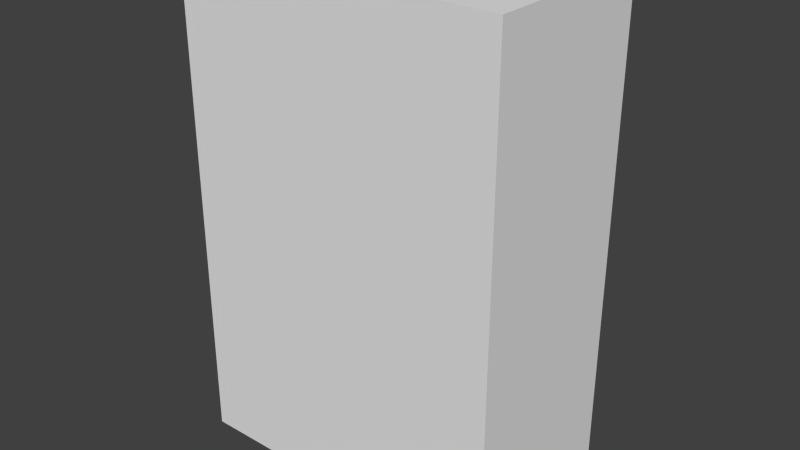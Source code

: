 # Source: vending1_1.blend  (saved by Blender 2.76.0; exported with 4.5.12 LTS)
import bpy
from mathutils import Matrix  # noqa: F401  (used for matrix-valued properties, if any)

bpy.ops.wm.read_factory_settings(use_empty=True)
scene = bpy.context.scene
scene.name = 'Scene'

# ---- collections
col_collection_1 = bpy.data.collections.new('Collection 1'); scene.collection.children.link(col_collection_1)

# ---- world
world_world = bpy.data.worlds.new('World'); scene.world = world_world
world_world.color = (0.05088, 0.05088, 0.05088)
world_world.use_sun_shadow = False
world_world.sun_shadow_jitter_overblur = 0.0
world_world.cycles.sampling_method = 'MANUAL'
world_world.cycles.sample_map_resolution = 256

# ---- meshes
me_plane = bpy.data.meshes.new('Plane')
me_plane.from_pydata([(0.8, -0.32, -1.28), (-0.8, -0.32, -1.28), (0.8, -0.32, 1.12), (-0.8, -0.32, 1.12), (-0.7473, 0.56, -0.02821), (-0.7473, 0.56, 0.9075), (-0.7167, 0.56, 0.9687), (-0.6617, 0.56, 1.015), (-0.5914, 0.56, 1.03), (0.5743, 0.56, 1.03), (0.6835, 0.56, -0.02821), (0.6835, 0.56, 0.1406), (0.7258, 0.56, 0.1829), (0.7258, 0.56, 0.2028), (0.6908, 0.56, 0.2541), (0.682, 0.56, 0.316), (0.7041, 0.56, 0.3617), (0.7233, 0.56, 0.3794), (0.7233, 0.56, 0.4415), (0.6938, 0.56, 0.4856), (0.6835, 0.56, 0.5298), (0.6953, 0.56, 0.5829), (0.7174, 0.56, 0.6227), (0.7174, 0.56, 0.6951), (0.6879, 0.56, 0.7348), (0.6849, 0.56, 0.7732), (0.6938, 0.56, 0.8145), (0.7144, 0.56, 0.8587), (0.7144, 0.56, 0.8977), (0.6731, 0.56, 0.9103), (0.6451, 0.56, 0.9428), (0.6437, 0.56, 0.9929), (0.6142, 0.56, 1.0), (-0.7473, 0.41, -0.02821), (-0.7473, 0.41, 0.9075), (-0.7167, 0.41, 0.9687), (-0.6617, 0.41, 1.015), (-0.5914, 0.41, 1.03), (0.5743, 0.41, 1.03), (0.6835, 0.41, -0.02821), (0.6835, 0.41, 0.1406), (0.7258, 0.41, 0.1829), (0.7258, 0.41, 0.2028), (0.6908, 0.41, 0.2541), (0.682, 0.41, 0.316), (0.7041, 0.41, 0.3617), (0.7233, 0.41, 0.3794), (0.7233, 0.41, 0.4415), (0.6938, 0.41, 0.4856), (0.6835, 0.41, 0.5298), (0.6953, 0.41, 0.5829), (0.7174, 0.41, 0.6227), (0.7174, 0.41, 0.6951), (0.6879, 0.41, 0.7348), (0.6849, 0.41, 0.7732), (0.6938, 0.41, 0.8145), (0.7144, 0.41, 0.8587), (0.7144, 0.41, 0.8977), (0.6731, 0.41, 0.9103), (0.6451, 0.41, 0.9428), (0.6437, 0.41, 0.9929), (0.6142, 0.41, 1.0), (-0.3967, 0.48, -0.9049), (0.6483, 0.48, -0.9049), (0.6483, 0.52, -0.6512), (-0.3952, 0.52, -0.6512), (-0.7199, 0.56, -0.8436), (-0.6112, 0.56, -0.8436), (-0.6112, 0.56, -0.7472), (-0.7194, 0.56, -0.7472), (-0.7199, 0.54, -0.8436), (-0.6112, 0.54, -0.8436), (-0.6112, 0.54, -0.7472), (-0.7194, 0.54, -0.7472), (-0.4101, 0.56, -0.9174), (-0.3967, 0.547, -0.9049), (0.6483, 0.547, -0.9049), (0.662, 0.56, -0.9193), (0.6483, 0.547, -0.6512), (0.6616, 0.56, -0.6367), (-0.3952, 0.547, -0.6512), (-0.4096, 0.56, -0.6379), (0.7938, 0.56, 1.107), (0.8, 0.5466, 1.12), (0.8, 0.5466, -1.28), (0.7938, 0.56, -1.264), (-0.8, 0.5466, -1.28), (-0.7866, 0.56, -1.264), (-0.7866, 0.56, 1.107), (-0.8, 0.5466, 1.12), (-0.7473, 0.56, 1.107), (0.7938, 0.56, 1.03), (0.8, 0.2124, 1.12), (-0.8, 0.2124, -1.28), (-0.8, 0.2124, 1.12), (0.8, 0.2124, -1.28)], [], [(76, 63, 64), (8, 7, 90), (31, 32, 9), (92, 95, 83), (12, 13, 91), (58, 29, 57), (30, 59, 60), (16, 45, 46), (71, 67, 70), (63, 62, 65), (20, 19, 48), (80, 78, 65), (11, 40, 41), (95, 84, 83), (5, 34, 33), (4, 33, 39), (9, 38, 37), (6, 35, 34), (32, 61, 38), (31, 60, 61), (17, 46, 47), (72, 71, 73), (0, 93, 95), (23, 52, 53), (69, 68, 72), (67, 71, 72), (24, 53, 54), (12, 41, 42), (78, 64, 65), (29, 28, 57), (7, 36, 35), (7, 8, 37), (16, 15, 44), (37, 49, 44), (73, 69, 72), (85, 79, 12), (26, 55, 56), (13, 42, 43), (14, 15, 16), (33, 34, 37), (64, 63, 65), (83, 90, 89), (22, 51, 52), (83, 94, 92), (21, 50, 51), (67, 66, 70), (10, 39, 40), (75, 76, 77), (78, 79, 77), (80, 81, 79), (80, 75, 74), (88, 5, 4), (94, 89, 93), (12, 11, 41), (89, 86, 93), (82, 31, 9), (53, 52, 51), (90, 82, 9), (89, 88, 87), (25, 54, 55), (87, 88, 4), (44, 40, 33), (3, 94, 93), (42, 41, 40), (26, 25, 55), (58, 55, 59), (53, 50, 49), (11, 10, 40), (43, 42, 40), (78, 76, 64), (54, 38, 59), (10, 4, 39), (18, 17, 47), (17, 18, 91), (14, 13, 43), (68, 67, 72), (25, 24, 54), (66, 69, 70), (61, 60, 59), (71, 70, 73), (53, 51, 50), (44, 43, 40), (40, 39, 33), (9, 32, 38), (8, 9, 37), (69, 73, 70), (57, 56, 58), (33, 37, 44), (54, 53, 38), (66, 87, 69), (35, 36, 37), (4, 5, 33), (66, 67, 87), (48, 47, 45), (49, 20, 48), (47, 46, 45), (48, 45, 44), (45, 16, 44), (9, 8, 90), (1, 3, 93), (6, 7, 35), (94, 3, 2), (83, 82, 90), (22, 21, 51), (75, 80, 65), (84, 86, 87), (38, 61, 59), (55, 54, 59), (24, 23, 53), (2, 92, 94), (31, 30, 60), (58, 56, 55), (0, 1, 93), (18, 47, 48), (86, 89, 87), (32, 31, 61), (28, 91, 27), (36, 7, 37), (2, 0, 95), (53, 49, 38), (28, 31, 91), (84, 95, 93), (27, 56, 57), (17, 16, 46), (28, 27, 57), (83, 89, 94), (27, 26, 56), (85, 12, 91), (13, 14, 17), (23, 22, 52), (30, 29, 58), (49, 48, 44), (7, 6, 90), (74, 77, 85), (22, 23, 91), (23, 27, 91), (79, 81, 10), (34, 35, 37), (23, 26, 27), (19, 18, 48), (69, 4, 81), (10, 11, 12), (81, 4, 10), (23, 24, 25), (79, 10, 12), (59, 30, 58), (13, 17, 91), (15, 14, 44), (18, 22, 91), (76, 75, 63), (85, 84, 87), (91, 82, 83), (69, 87, 4), (62, 75, 65), (23, 25, 26), (83, 84, 91), (67, 68, 74), (77, 79, 85), (92, 2, 95), (28, 29, 31), (74, 87, 67), (68, 81, 74), (14, 16, 17), (49, 37, 38), (6, 5, 88), (19, 20, 21), (13, 12, 42), (0, 2, 1), (18, 19, 21), (21, 20, 50), (69, 81, 68), (18, 21, 22), (74, 75, 77), (76, 78, 77), (78, 80, 79), (81, 80, 74), (85, 91, 84), (93, 86, 84), (88, 89, 90), (90, 6, 88), (85, 87, 74), (91, 31, 82), (5, 6, 34), (14, 43, 44), (29, 30, 31), (20, 49, 50), (75, 62, 63), (2, 3, 1)])
_uv = me_plane.uv_layers.new(name='UVMap')
_uv.uv.foreach_set('vector', [0.1319, 0.2073, 0.1319, 0.2073, 0.1319, 0.2108, 0.3101, 0.9634, 0.3236, 0.9571, 0.3406, 0.9946, 0.03993, 0.9488, 0.04565, 0.9518, 0.0534, 0.9637, 0.3701, 0.9944, 0.3645, 0.5136, 0.355, 0.9947, 0.02393, 0.6231, 0.02393, 0.6311, 0.0109, 0.9638, 0.3143, 0.7283, 0.3143, 0.7283, 0.3141, 0.7282, 0.3144, 0.7286, 0.3144, 0.7286, 0.3144, 0.729, 0.3141, 0.7235, 0.3141, 0.7235, 0.314, 0.7237, 0.3078, 0.2402, 0.3078, 0.2402, 0.3083, 0.2402, 0.04135, 0.1859, 0.2606, 0.1816, 0.2614, 0.2624, 0.3142, 0.725, 0.3142, 0.7246, 0.3142, 0.7246, 0.1589, 0.06021, 0.1513, 0.06043, 0.1589, 0.06021, 0.3142, 0.7216, 0.3142, 0.7216, 0.314, 0.722, 0.3645, 0.5136, 0.3494, 0.5139, 0.355, 0.9947, 0.3209, 0.7283, 0.3209, 0.7283, 0.3208, 0.72, 0.3208, 0.72, 0.3208, 0.72, 0.3142, 0.7201, 0.3147, 0.7294, 0.3147, 0.7294, 0.3202, 0.7294, 0.3208, 0.7288, 0.3208, 0.7288, 0.3209, 0.7283, 0.3145, 0.7291, 0.3145, 0.7291, 0.3147, 0.7294, 0.3144, 0.729, 0.3144, 0.729, 0.3145, 0.7291, 0.314, 0.7237, 0.314, 0.7237, 0.314, 0.7242, 0.3075, 0.2371, 0.3074, 0.2047, 0.3247, 0.2371, 0.3678, 0.5132, 0.3565, 0.5136, 0.3565, 0.5136, 0.3141, 0.7264, 0.3141, 0.7264, 0.3142, 0.7268, 0.3084, 0.2412, 0.3078, 0.2412, 0.3078, 0.2412, 0.3078, 0.2402, 0.3078, 0.2402, 0.3078, 0.2412, 0.3142, 0.7268, 0.3142, 0.7268, 0.3142, 0.7271, 0.314, 0.722, 0.314, 0.722, 0.314, 0.7221, 0.1513, 0.06043, 0.1513, 0.06043, 0.1589, 0.06021, 0.3143, 0.7283, 0.3141, 0.7282, 0.3141, 0.7282, 0.3205, 0.7292, 0.3205, 0.7292, 0.3208, 0.7288, 0.3205, 0.7292, 0.3202, 0.7294, 0.3202, 0.7294, 0.3141, 0.7235, 0.3142, 0.7231, 0.3142, 0.7231, 0.3086, 0.9511, 0.03386, 0.7579, 0.0341, 0.6751, 0.3084, 0.2412, 0.3084, 0.2412, 0.3078, 0.2412, 0.01094, 0.04168, 0.03739, 0.2896, 0.02393, 0.6231, 0.3142, 0.7275, 0.3142, 0.7275, 0.3141, 0.7279, 0.314, 0.7221, 0.314, 0.7221, 0.3142, 0.7226, 0.03063, 0.6517, 0.03234, 0.6765, 0.0281, 0.695, 0.3331, 0.5364, 0.3377, 0.9031, 0.3086, 0.9511, 0.04187, 0.2667, 0.04135, 0.1859, 0.2614, 0.2624, 0.349, 0.7271, 0.349, 0.7271, 0.349, 0.7271, 0.3141, 0.7258, 0.3141, 0.7258, 0.3141, 0.7264, 0.3582, 0.9415, 0.3593, 0.9415, 0.3593, 0.9415, 0.3142, 0.7255, 0.3142, 0.7255, 0.3141, 0.7258, 0.3078, 0.2402, 0.3083, 0.2402, 0.3083, 0.2402, 0.3142, 0.7201, 0.3142, 0.7201, 0.3142, 0.7216, 0.1417, 0.1778, 0.1386, 0.1779, 0.1386, 0.1779, 0.1386, 0.1793, 0.1386, 0.1793, 0.1386, 0.1779, 0.1509, 0.1772, 0.1509, 0.1772, 0.1478, 0.1773, 0.1417, 0.1792, 0.1417, 0.1778, 0.1417, 0.1778, 0.3482, 0.9946, 0.3396, 0.9135, 0.3349, 0.5324, 0.3701, 0.9944, 0.355, 0.9947, 0.3645, 0.5136, 0.314, 0.722, 0.3142, 0.7216, 0.314, 0.722, 0.355, 0.9947, 0.3494, 0.5139, 0.3645, 0.5136, 0.0109, 0.9946, 0.03993, 0.9488, 0.0534, 0.9637, 0.03305, 0.8372, 0.02744, 0.8219, 0.02743, 0.7939, 0.3406, 0.9946, 0.0109, 0.9946, 0.0534, 0.9637, 0.3485, 0.7336, 0.3484, 0.7332, 0.3481, 0.6754, 0.3142, 0.7271, 0.3142, 0.7271, 0.3142, 0.7275, 0.3361, 0.02868, 0.3482, 0.9946, 0.3349, 0.5324, 0.0341, 0.6751, 0.03378, 0.6072, 0.3331, 0.5364, 0.3659, 0.7315, 0.3655, 0.7315, 0.3653, 0.7143, 0.0258, 0.6314, 0.02579, 0.6237, 0.03378, 0.6072, 0.3142, 0.7275, 0.3142, 0.7271, 0.3142, 0.7275, 0.03591, 0.9051, 0.03195, 0.868, 0.04128, 0.9177, 0.03305, 0.8372, 0.03163, 0.7784, 0.03386, 0.7579, 0.3142, 0.7216, 0.3142, 0.7201, 0.3142, 0.7216, 0.03242, 0.6512, 0.0258, 0.6314, 0.03378, 0.6072, 0.1319, 0.2108, 0.1319, 0.2073, 0.1319, 0.2108, 0.03362, 0.852, 0.05491, 0.9514, 0.04128, 0.9177, 0.3142, 0.7201, 0.3208, 0.72, 0.3142, 0.7201, 0.314, 0.7242, 0.314, 0.7237, 0.314, 0.7242, 0.02443, 0.7021, 0.02443, 0.7271, 0.0109, 0.9638, 0.3142, 0.7226, 0.314, 0.7221, 0.3142, 0.7226, 0.3078, 0.2412, 0.3078, 0.2402, 0.3078, 0.2412, 0.3142, 0.7271, 0.3142, 0.7268, 0.3142, 0.7271, 0.3083, 0.2402, 0.3084, 0.2412, 0.3083, 0.2402, 0.04726, 0.94, 0.04161, 0.9371, 0.04128, 0.9177, 0.3074, 0.2047, 0.3247, 0.2047, 0.3247, 0.2371, 0.03305, 0.8372, 0.02743, 0.7939, 0.03163, 0.7784, 0.0341, 0.6751, 0.03242, 0.6512, 0.03378, 0.6072, 0.03378, 0.6072, 0.03367, 0.5418, 0.3331, 0.5364, 0.3147, 0.7294, 0.3145, 0.7291, 0.3147, 0.7294, 0.3202, 0.7294, 0.3147, 0.7294, 0.3202, 0.7294, 0.3084, 0.2412, 0.3084, 0.2412, 0.3083, 0.2402, 0.02803, 0.9003, 0.02802, 0.8852, 0.03591, 0.9051, 0.3331, 0.5364, 0.3086, 0.9511, 0.0341, 0.6751, 0.03362, 0.852, 0.03305, 0.8372, 0.05491, 0.9514, 0.3256, 0.2003, 0.3361, 0.02868, 0.326, 0.2396, 0.3322, 0.9271, 0.3219, 0.9451, 0.3086, 0.9511, 0.3208, 0.72, 0.3209, 0.7283, 0.3208, 0.72, 0.3256, 0.2003, 0.3051, 0.201, 0.3361, 0.02877, 0.03189, 0.7408, 0.02629, 0.7238, 0.02992, 0.6929, 0.3142, 0.725, 0.3142, 0.725, 0.3142, 0.7246, 0.02629, 0.7238, 0.02629, 0.6997, 0.02992, 0.6929, 0.03189, 0.7408, 0.02992, 0.6929, 0.0341, 0.6751, 0.3141, 0.7235, 0.3141, 0.7235, 0.3142, 0.7231, 0.0534, 0.9637, 0.3101, 0.9634, 0.3406, 0.9946, 0.3657, 0.7143, 0.3659, 0.7315, 0.3653, 0.7143, 0.3208, 0.7288, 0.3205, 0.7292, 0.3208, 0.7288, 0.3593, 0.9415, 0.3609, 0.9414, 0.3609, 0.9414, 0.349, 0.7271, 0.349, 0.7271, 0.349, 0.7271, 0.3141, 0.7258, 0.3142, 0.7255, 0.3141, 0.7258, 0.1396, 0.2071, 0.1396, 0.2106, 0.1396, 0.2106, 0.3482, 0.675, 0.3482, 0.675, 0.3481, 0.675, 0.05491, 0.9514, 0.04726, 0.94, 0.04128, 0.9177, 0.03195, 0.868, 0.03362, 0.852, 0.04128, 0.9177, 0.3142, 0.7268, 0.3141, 0.7264, 0.3142, 0.7268, 0.3609, 0.9414, 0.3593, 0.9415, 0.3593, 0.9415, 0.3144, 0.729, 0.3144, 0.7286, 0.3144, 0.729, 0.03591, 0.9051, 0.02802, 0.8852, 0.03195, 0.868, 0.3678, 0.5132, 0.3678, 0.5132, 0.3565, 0.5136, 0.314, 0.7242, 0.314, 0.7242, 0.3142, 0.7246, 0.3482, 0.675, 0.3485, 0.7336, 0.3481, 0.6754, 0.3145, 0.7291, 0.3144, 0.729, 0.3145, 0.7291, 0.02619, 0.9106, 0.0109, 0.9638, 0.02618, 0.8948, 0.3205, 0.7292, 0.3205, 0.7292, 0.3202, 0.7294, 0.3659, 0.7315, 0.3657, 0.7143, 0.3653, 0.7143, 0.03305, 0.8372, 0.03386, 0.7579, 0.05491, 0.9514, 0.02619, 0.9106, 0.03993, 0.9488, 0.0109, 0.9638, 0.3494, 0.5139, 0.3565, 0.5136, 0.3565, 0.5136, 0.3141, 0.7279, 0.3141, 0.7279, 0.3141, 0.7282, 0.314, 0.7237, 0.3141, 0.7235, 0.314, 0.7237, 0.3141, 0.7282, 0.3141, 0.7279, 0.3141, 0.7282, 0.3582, 0.9415, 0.3582, 0.9415, 0.3593, 0.9415, 0.3141, 0.7279, 0.3142, 0.7275, 0.3141, 0.7279, 0.01094, 0.04168, 0.02393, 0.6231, 0.0109, 0.9638, 0.02393, 0.6311, 0.03063, 0.6517, 0.02443, 0.7021, 0.3141, 0.7264, 0.3141, 0.7258, 0.3141, 0.7264, 0.3144, 0.7286, 0.3143, 0.7283, 0.3143, 0.7283, 0.03386, 0.7579, 0.03189, 0.7408, 0.0341, 0.6751, 0.3236, 0.9571, 0.334, 0.9384, 0.3406, 0.9946, 0.267, 0.1722, 0.03731, 0.1801, 0.01094, 0.04168, 0.02558, 0.8, 0.02559, 0.8291, 0.0109, 0.9638, 0.02559, 0.8291, 0.02618, 0.8948, 0.0109, 0.9638, 0.03739, 0.2896, 0.2679, 0.278, 0.0319, 0.538, 0.3377, 0.9031, 0.3322, 0.9271, 0.3086, 0.9511, 0.02559, 0.8291, 0.03015, 0.877, 0.02618, 0.8948, 0.3142, 0.7246, 0.314, 0.7242, 0.3142, 0.7246, 0.326, 0.2396, 0.3349, 0.5324, 0.2679, 0.278, 0.0319, 0.538, 0.03201, 0.606, 0.02393, 0.6231, 0.2679, 0.278, 0.3349, 0.5324, 0.0319, 0.538, 0.02559, 0.8291, 0.03127, 0.845, 0.03185, 0.8604, 0.03739, 0.2896, 0.0319, 0.538, 0.02393, 0.6231, 0.3144, 0.7286, 0.3144, 0.7286, 0.3143, 0.7283, 0.02393, 0.6311, 0.02443, 0.7021, 0.0109, 0.9638, 0.3142, 0.7231, 0.3142, 0.7226, 0.3142, 0.7231, 0.02443, 0.7271, 0.02558, 0.8, 0.0109, 0.9638, 0.1319, 0.2073, 0.1396, 0.2071, 0.1319, 0.2073, 0.3481, 0.675, 0.3482, 0.675, 0.3481, 0.675, 0.3484, 0.7314, 0.3484, 0.7332, 0.3485, 0.7336, 0.326, 0.2396, 0.3361, 0.02868, 0.3349, 0.5324, 0.1396, 0.2071, 0.1396, 0.2071, 0.1396, 0.2106, 0.02559, 0.8291, 0.03185, 0.8604, 0.03015, 0.877, 0.3485, 0.7336, 0.3482, 0.675, 0.3484, 0.7314, 0.3051, 0.201, 0.3056, 0.2402, 0.267, 0.1722, 0.03731, 0.1801, 0.03739, 0.2896, 0.01094, 0.04168, 0.3655, 0.7315, 0.3659, 0.7315, 0.3653, 0.7143, 0.02619, 0.9106, 0.03417, 0.9156, 0.03993, 0.9488, 0.267, 0.1722, 0.3361, 0.02877, 0.3051, 0.201, 0.3056, 0.2402, 0.2679, 0.278, 0.267, 0.1722, 0.03063, 0.6517, 0.0281, 0.695, 0.02443, 0.7021, 0.03386, 0.7579, 0.3086, 0.9511, 0.05491, 0.9514, 0.334, 0.9384, 0.3396, 0.9135, 0.3482, 0.9946, 0.0301, 0.7448, 0.03209, 0.7625, 0.02983, 0.7839, 0.314, 0.7221, 0.314, 0.722, 0.314, 0.7221, 0.3645, 0.7345, 0.3645, 0.7445, 0.3673, 0.7345, 0.02443, 0.7271, 0.0301, 0.7448, 0.02983, 0.7839, 0.3142, 0.7255, 0.3142, 0.725, 0.3142, 0.7255, 0.326, 0.2396, 0.2679, 0.278, 0.3056, 0.2402, 0.02443, 0.7271, 0.02983, 0.7839, 0.02558, 0.8, 0.1417, 0.1778, 0.1417, 0.1778, 0.1386, 0.1779, 0.1386, 0.1779, 0.1386, 0.1793, 0.1386, 0.1779, 0.1478, 0.1773, 0.1509, 0.1772, 0.1478, 0.1773, 0.1417, 0.1791, 0.1417, 0.1792, 0.1417, 0.1778, 0.3481, 0.6754, 0.3484, 0.7314, 0.3482, 0.675, 0.3565, 0.5136, 0.3494, 0.5139, 0.3494, 0.5139, 0.349, 0.7271, 0.349, 0.7271, 0.349, 0.7271, 0.3406, 0.9946, 0.334, 0.9384, 0.3482, 0.9946, 0.01094, 0.04168, 0.3361, 0.02877, 0.267, 0.1722, 0.0109, 0.9638, 0.03993, 0.9488, 0.0109, 0.9946, 0.3209, 0.7283, 0.3208, 0.7288, 0.3209, 0.7283, 0.3142, 0.7226, 0.3142, 0.7226, 0.3142, 0.7231, 0.03417, 0.9156, 0.0396, 0.9286, 0.03993, 0.9488, 0.3142, 0.725, 0.3142, 0.725, 0.3142, 0.7255, 0.1396, 0.2071, 0.1396, 0.2071, 0.1319, 0.2073, 0.3645, 0.7445, 0.3673, 0.7445, 0.3673, 0.7345])
me_plane.use_remesh_preserve_volume = False
me_plane.use_remesh_preserve_attributes = False
me_plane.use_mirror_vertex_groups = False
me_plane.update()

# ---- objects
ob_vending1 = bpy.data.objects.new('vending1', me_plane)

# ---- transforms, parenting, visibility, modifiers, constraints
ob_vending1.location = (0.0, 0.0, 0.0)
ob_vending1.lineart.crease_threshold = 0.0

# ---- collection membership
col_collection_1.objects.link(ob_vending1)

# ---- scene / render settings (as saved in the file)
scene.frame_start = 1; scene.frame_end = 2; scene.frame_set(1)
scene.render.engine = 'BLENDER_EEVEE_NEXT'
scene.render.resolution_percentage = 50
scene.render.dither_intensity = 0.0
scene.cycles.use_denoising = False
scene.cycles.samples = 10
scene.cycles.sampling_pattern = 'TABULATED_SOBOL'
scene.cycles.light_sampling_threshold = 0.0
scene.cycles.use_adaptive_sampling = False
scene.cycles.use_light_tree = False
scene.cycles.blur_glossy = 0.0
scene.cycles.pixel_filter_type = 'GAUSSIAN'
scene.cycles.sample_clamp_indirect = 0.0
scene.view_settings.view_transform = 'Standard'
bpy.context.view_layer.update()

# ---- added for rendering (the .blend has no active camera and no usable light): camera, sun
cam_auto = bpy.data.cameras.new('AutoCamera')
cam_auto.lens = 50.0
cam_auto.sensor_width = 36.0
cam_auto.clip_end = 1000.0
ob_auto_camera = bpy.data.objects.new('AutoCamera', cam_auto)
scene.collection.objects.link(ob_auto_camera)
ob_auto_camera.location = (2.79019, -3.22823, 2.15215)
ob_auto_camera.rotation_euler = (1.09748, -7.21219e-08, 0.694738)
scene.camera = ob_auto_camera
light_auto_sun = bpy.data.lights.new('AutoSun', 'SUN')
light_auto_sun.energy = 3.0
light_auto_sun.angle = 0.0523599
ob_auto_sun = bpy.data.objects.new('AutoSun', light_auto_sun)
scene.collection.objects.link(ob_auto_sun)
ob_auto_sun.rotation_euler = (0.872665, 0.174533, 0.523599)
bpy.context.view_layer.update()
